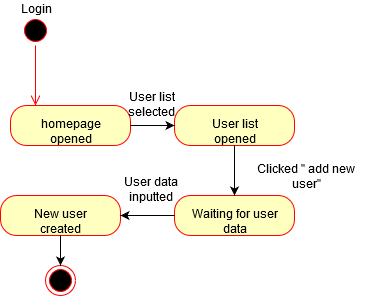

The diagram above was exported from draw.io. Its source (the exported page's mxGraphModel, read from the mxfile embedded in the PNG):
<mxGraphModel dx="865" dy="479" grid="1" gridSize="10" guides="1" tooltips="1" connect="1" arrows="1" fold="1" page="1" pageScale="1" pageWidth="1169" pageHeight="827" math="0" shadow="0">
  <root>
    <mxCell id="pivYPfTtyXM-0tFXSF6I-0" />
    <mxCell id="pivYPfTtyXM-0tFXSF6I-1" parent="pivYPfTtyXM-0tFXSF6I-0" />
    <mxCell id="SerGRO410QkES6q7cINf-1" value="" style="ellipse;html=1;shape=startState;fillColor=#000000;strokeColor=#ff0000;" vertex="1" parent="pivYPfTtyXM-0tFXSF6I-1">
      <mxGeometry x="310" y="80" width="30" height="30" as="geometry" />
    </mxCell>
    <mxCell id="SerGRO410QkES6q7cINf-2" value="" style="edgeStyle=orthogonalEdgeStyle;html=1;verticalAlign=bottom;endArrow=open;endSize=8;strokeColor=#ff0000;" edge="1" source="SerGRO410QkES6q7cINf-1" parent="pivYPfTtyXM-0tFXSF6I-1">
      <mxGeometry relative="1" as="geometry">
        <mxPoint x="325" y="170" as="targetPoint" />
      </mxGeometry>
    </mxCell>
    <mxCell id="SerGRO410QkES6q7cINf-5" value="Login" style="text;html=1;strokeColor=none;fillColor=none;align=center;verticalAlign=middle;whiteSpace=wrap;rounded=0;" vertex="1" parent="pivYPfTtyXM-0tFXSF6I-1">
      <mxGeometry x="305" y="65" width="40" height="20" as="geometry" />
    </mxCell>
    <mxCell id="j6A0KkupuLUSyK9nwUyj-0" value="homepage opened" style="rounded=1;whiteSpace=wrap;html=1;arcSize=40;fontColor=#000000;fillColor=#ffffc0;strokeColor=#ff0000;" vertex="1" parent="pivYPfTtyXM-0tFXSF6I-1">
      <mxGeometry x="300" y="170" width="120" height="40" as="geometry" />
    </mxCell>
    <mxCell id="-MgoFscT9tK6nEXk9fbG-0" value="User list opened" style="rounded=1;whiteSpace=wrap;html=1;arcSize=40;fontColor=#000000;fillColor=#ffffc0;strokeColor=#ff0000;" vertex="1" parent="pivYPfTtyXM-0tFXSF6I-1">
      <mxGeometry x="464" y="170" width="120" height="40" as="geometry" />
    </mxCell>
    <mxCell id="-MgoFscT9tK6nEXk9fbG-1" value="" style="endArrow=classic;html=1;exitX=1;exitY=0.5;exitDx=0;exitDy=0;entryX=0;entryY=0.5;entryDx=0;entryDy=0;" edge="1" parent="pivYPfTtyXM-0tFXSF6I-1" source="j6A0KkupuLUSyK9nwUyj-0" target="-MgoFscT9tK6nEXk9fbG-0">
      <mxGeometry width="50" height="50" relative="1" as="geometry">
        <mxPoint x="420" y="320" as="sourcePoint" />
        <mxPoint x="470" y="270" as="targetPoint" />
      </mxGeometry>
    </mxCell>
    <mxCell id="-MgoFscT9tK6nEXk9fbG-2" value="User list selected" style="text;html=1;strokeColor=none;fillColor=none;align=center;verticalAlign=middle;whiteSpace=wrap;rounded=0;" vertex="1" parent="pivYPfTtyXM-0tFXSF6I-1">
      <mxGeometry x="420" y="160" width="40" height="20" as="geometry" />
    </mxCell>
    <mxCell id="-MgoFscT9tK6nEXk9fbG-3" value="Waiting for user data" style="rounded=1;whiteSpace=wrap;html=1;arcSize=40;fontColor=#000000;fillColor=#ffffc0;strokeColor=#ff0000;" vertex="1" parent="pivYPfTtyXM-0tFXSF6I-1">
      <mxGeometry x="464" y="260" width="120" height="40" as="geometry" />
    </mxCell>
    <mxCell id="-MgoFscT9tK6nEXk9fbG-4" value="" style="endArrow=classic;html=1;exitX=0.5;exitY=1;exitDx=0;exitDy=0;entryX=0.5;entryY=0;entryDx=0;entryDy=0;" edge="1" parent="pivYPfTtyXM-0tFXSF6I-1" source="-MgoFscT9tK6nEXk9fbG-0" target="-MgoFscT9tK6nEXk9fbG-3">
      <mxGeometry width="50" height="50" relative="1" as="geometry">
        <mxPoint x="260" y="340" as="sourcePoint" />
        <mxPoint x="310" y="290" as="targetPoint" />
      </mxGeometry>
    </mxCell>
    <mxCell id="-MgoFscT9tK6nEXk9fbG-5" value="Clicked &quot; add new user&quot; " style="text;html=1;strokeColor=none;fillColor=none;align=center;verticalAlign=middle;whiteSpace=wrap;rounded=0;" vertex="1" parent="pivYPfTtyXM-0tFXSF6I-1">
      <mxGeometry x="530" y="225" width="130" height="20" as="geometry" />
    </mxCell>
    <mxCell id="-MgoFscT9tK6nEXk9fbG-6" value="" style="rounded=1;whiteSpace=wrap;html=1;arcSize=40;fontColor=#000000;fillColor=#ffffc0;strokeColor=#ff0000;" vertex="1" parent="pivYPfTtyXM-0tFXSF6I-1">
      <mxGeometry x="290" y="260" width="120" height="40" as="geometry" />
    </mxCell>
    <mxCell id="-MgoFscT9tK6nEXk9fbG-7" value="" style="endArrow=classic;html=1;entryX=1;entryY=0.5;entryDx=0;entryDy=0;exitX=0;exitY=0.5;exitDx=0;exitDy=0;" edge="1" parent="pivYPfTtyXM-0tFXSF6I-1" source="-MgoFscT9tK6nEXk9fbG-3" target="-MgoFscT9tK6nEXk9fbG-6">
      <mxGeometry width="50" height="50" relative="1" as="geometry">
        <mxPoint x="430" y="320" as="sourcePoint" />
        <mxPoint x="480" y="270" as="targetPoint" />
      </mxGeometry>
    </mxCell>
    <mxCell id="-MgoFscT9tK6nEXk9fbG-8" value="User data inputted" style="text;html=1;strokeColor=none;fillColor=none;align=center;verticalAlign=middle;whiteSpace=wrap;rounded=0;" vertex="1" parent="pivYPfTtyXM-0tFXSF6I-1">
      <mxGeometry x="408.5" y="235" width="63" height="40" as="geometry" />
    </mxCell>
    <mxCell id="cMslsLcNwD5wjfmW2PtX-1" value="New user created" style="text;html=1;strokeColor=none;fillColor=none;align=center;verticalAlign=middle;whiteSpace=wrap;rounded=0;" vertex="1" parent="pivYPfTtyXM-0tFXSF6I-1">
      <mxGeometry x="300" y="270" width="100" height="20" as="geometry" />
    </mxCell>
    <mxCell id="cEZxp7HNvAzklIZBw0Zl-0" value="" style="ellipse;html=1;shape=endState;fillColor=#000000;strokeColor=#ff0000;" vertex="1" parent="pivYPfTtyXM-0tFXSF6I-1">
      <mxGeometry x="335" y="330" width="30" height="30" as="geometry" />
    </mxCell>
    <mxCell id="cEZxp7HNvAzklIZBw0Zl-1" value="" style="endArrow=classic;html=1;exitX=0.5;exitY=1;exitDx=0;exitDy=0;entryX=0.5;entryY=0;entryDx=0;entryDy=0;" edge="1" parent="pivYPfTtyXM-0tFXSF6I-1" source="-MgoFscT9tK6nEXk9fbG-6" target="cEZxp7HNvAzklIZBw0Zl-0">
      <mxGeometry width="50" height="50" relative="1" as="geometry">
        <mxPoint x="290" y="430" as="sourcePoint" />
        <mxPoint x="340" y="380" as="targetPoint" />
      </mxGeometry>
    </mxCell>
  </root>
</mxGraphModel>